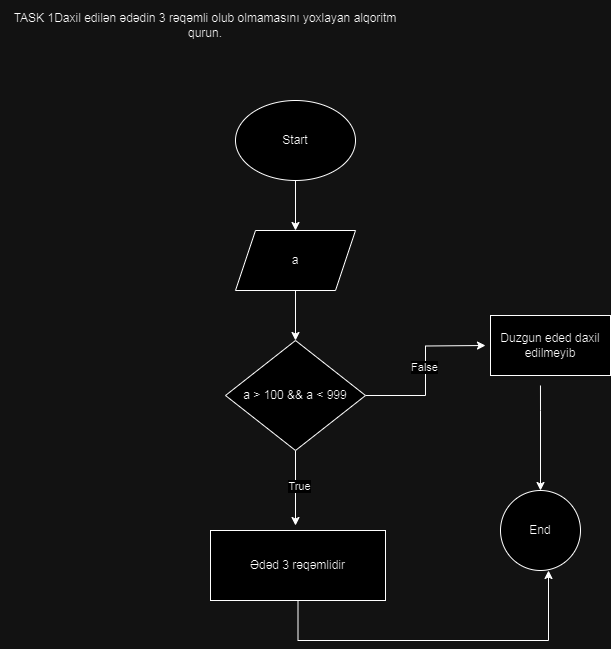

The diagram above was exported from draw.io. Its source (the exported page's mxGraphModel, read from the mxfile embedded in the PNG):
<mxGraphModel dx="1434" dy="782" grid="1" gridSize="10" guides="1" tooltips="1" connect="1" arrows="1" fold="1" page="1" pageScale="1" pageWidth="850" pageHeight="1100" math="0" shadow="0">
  <root>
    <mxCell id="0" />
    <mxCell id="1" parent="0" />
    <mxCell id="GLjSQONM0gvy2ZtnN7Es-5" value="" style="edgeStyle=orthogonalEdgeStyle;rounded=0;orthogonalLoop=1;jettySize=auto;html=1;" parent="1" source="GLjSQONM0gvy2ZtnN7Es-1" target="GLjSQONM0gvy2ZtnN7Es-4" edge="1">
      <mxGeometry relative="1" as="geometry" />
    </mxCell>
    <mxCell id="GLjSQONM0gvy2ZtnN7Es-1" value="Start" style="ellipse;whiteSpace=wrap;html=1;" parent="1" vertex="1">
      <mxGeometry x="305" y="120" width="120" height="80" as="geometry" />
    </mxCell>
    <mxCell id="GLjSQONM0gvy2ZtnN7Es-7" value="" style="edgeStyle=orthogonalEdgeStyle;rounded=0;orthogonalLoop=1;jettySize=auto;html=1;entryX=0.5;entryY=0;entryDx=0;entryDy=0;" parent="1" target="GLjSQONM0gvy2ZtnN7Es-42" edge="1">
      <mxGeometry relative="1" as="geometry">
        <mxPoint x="365" y="300" as="targetPoint" />
        <mxPoint x="365" y="310" as="sourcePoint" />
        <Array as="points">
          <mxPoint x="365" y="310" />
          <mxPoint x="365" y="310" />
        </Array>
      </mxGeometry>
    </mxCell>
    <mxCell id="GLjSQONM0gvy2ZtnN7Es-4" value="a&lt;br&gt;" style="shape=parallelogram;perimeter=parallelogramPerimeter;whiteSpace=wrap;html=1;fixedSize=1;" parent="1" vertex="1">
      <mxGeometry x="305" y="250" width="120" height="60" as="geometry" />
    </mxCell>
    <mxCell id="GLjSQONM0gvy2ZtnN7Es-37" value="End" style="ellipse;whiteSpace=wrap;html=1;" parent="1" vertex="1">
      <mxGeometry x="570" y="510" width="80" height="80" as="geometry" />
    </mxCell>
    <mxCell id="GLjSQONM0gvy2ZtnN7Es-46" value="" style="edgeStyle=orthogonalEdgeStyle;rounded=0;orthogonalLoop=1;jettySize=auto;html=1;" parent="1" source="GLjSQONM0gvy2ZtnN7Es-42" edge="1">
      <mxGeometry relative="1" as="geometry">
        <mxPoint x="554.9999999999998" y="365" as="targetPoint" />
      </mxGeometry>
    </mxCell>
    <mxCell id="GLjSQONM0gvy2ZtnN7Es-50" value="False" style="edgeLabel;html=1;align=center;verticalAlign=middle;resizable=0;points=[];" parent="GLjSQONM0gvy2ZtnN7Es-46" vertex="1" connectable="0">
      <mxGeometry x="0.0476" y="2" relative="1" as="geometry">
        <mxPoint as="offset" />
      </mxGeometry>
    </mxCell>
    <mxCell id="GLjSQONM0gvy2ZtnN7Es-65" value="" style="edgeStyle=orthogonalEdgeStyle;rounded=0;orthogonalLoop=1;jettySize=auto;html=1;" parent="1" source="GLjSQONM0gvy2ZtnN7Es-42" edge="1">
      <mxGeometry relative="1" as="geometry">
        <mxPoint x="365" y="545" as="targetPoint" />
      </mxGeometry>
    </mxCell>
    <mxCell id="GLjSQONM0gvy2ZtnN7Es-66" value="True" style="edgeLabel;html=1;align=center;verticalAlign=middle;resizable=0;points=[];" parent="GLjSQONM0gvy2ZtnN7Es-65" vertex="1" connectable="0">
      <mxGeometry x="-0.0823" y="3" relative="1" as="geometry">
        <mxPoint as="offset" />
      </mxGeometry>
    </mxCell>
    <mxCell id="GLjSQONM0gvy2ZtnN7Es-42" value="a &amp;gt; 100 &amp;amp;&amp;amp; a &amp;lt; 999" style="rhombus;whiteSpace=wrap;html=1;" parent="1" vertex="1">
      <mxGeometry x="295" y="360" width="140" height="110" as="geometry" />
    </mxCell>
    <mxCell id="GLjSQONM0gvy2ZtnN7Es-72" value="" style="edgeStyle=orthogonalEdgeStyle;rounded=0;orthogonalLoop=1;jettySize=auto;html=1;" parent="1" target="GLjSQONM0gvy2ZtnN7Es-37" edge="1">
      <mxGeometry relative="1" as="geometry">
        <Array as="points">
          <mxPoint x="610" y="430" />
          <mxPoint x="610" y="430" />
        </Array>
        <mxPoint x="609.9655172413793" y="405" as="sourcePoint" />
      </mxGeometry>
    </mxCell>
    <mxCell id="6zJgaqjty1aMzYI0yIAR-10" value="" style="edgeStyle=orthogonalEdgeStyle;rounded=0;orthogonalLoop=1;jettySize=auto;html=1;entryX=0.6;entryY=1;entryDx=0;entryDy=0;entryPerimeter=0;" parent="1" source="GLjSQONM0gvy2ZtnN7Es-52" target="GLjSQONM0gvy2ZtnN7Es-37" edge="1">
      <mxGeometry relative="1" as="geometry">
        <mxPoint x="670" y="720" as="targetPoint" />
        <Array as="points">
          <mxPoint x="368" y="660" />
          <mxPoint x="618" y="660" />
        </Array>
      </mxGeometry>
    </mxCell>
    <mxCell id="GLjSQONM0gvy2ZtnN7Es-52" value="Ədəd 3 rəqəmlidir" style="rounded=0;whiteSpace=wrap;html=1;" parent="1" vertex="1">
      <mxGeometry x="280" y="550" width="175" height="70" as="geometry" />
    </mxCell>
    <mxCell id="6zJgaqjty1aMzYI0yIAR-6" value="Duzgun eded daxil edilmeyib" style="rounded=0;whiteSpace=wrap;html=1;" parent="1" vertex="1">
      <mxGeometry x="560" y="335" width="120" height="60" as="geometry" />
    </mxCell>
    <mxCell id="2zq7MHUlQ4So8Jt5f-qi-2" value="TASK 1Daxil edilən ədədin 3 rəqəmli olub olmamasını yoxlayan alqoritm qurun." style="text;html=1;strokeColor=none;fillColor=none;align=center;verticalAlign=middle;whiteSpace=wrap;rounded=0;" parent="1" vertex="1">
      <mxGeometry x="70" y="20" width="410" height="50" as="geometry" />
    </mxCell>
  </root>
</mxGraphModel>